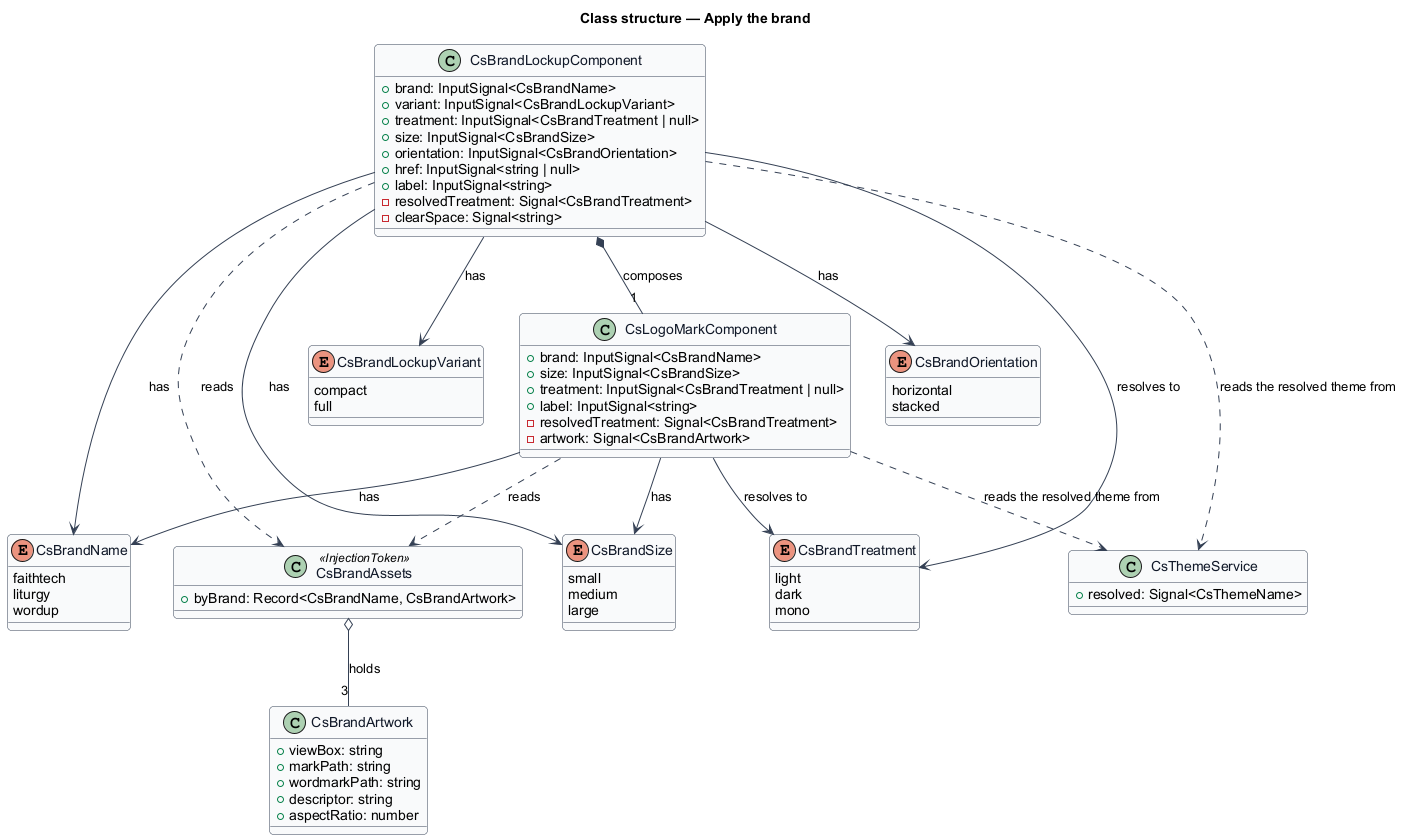

The diagram above was rendered by PlantUML. Its source (embedded in the PNG):
@startuml
' --- shared skin header ---
skinparam backgroundColor #FFFFFF
skinparam shadowing false
skinparam roundcorner 8
skinparam defaultFontName Arial
skinparam ArrowColor #344054
skinparam class {
  BorderColor #344054
  FontColor #101828
  BackgroundColor #F9FAFB
}
' --------------------------
title Class structure — Apply the brand

enum CsBrandName {
  faithtech
  liturgy
  wordup
}

enum CsBrandLockupVariant {
  compact
  full
}

enum CsBrandTreatment {
  light
  dark
  mono
}

enum CsBrandSize {
  small
  medium
  large
}

enum CsBrandOrientation {
  horizontal
  stacked
}

class CsLogoMarkComponent {
  +brand: InputSignal<CsBrandName>
  +size: InputSignal<CsBrandSize>
  +treatment: InputSignal<CsBrandTreatment | null>
  +label: InputSignal<string>
  -resolvedTreatment: Signal<CsBrandTreatment>
  -artwork: Signal<CsBrandArtwork>
}

class CsBrandLockupComponent {
  +brand: InputSignal<CsBrandName>
  +variant: InputSignal<CsBrandLockupVariant>
  +treatment: InputSignal<CsBrandTreatment | null>
  +size: InputSignal<CsBrandSize>
  +orientation: InputSignal<CsBrandOrientation>
  +href: InputSignal<string | null>
  +label: InputSignal<string>
  -resolvedTreatment: Signal<CsBrandTreatment>
  -clearSpace: Signal<string>
}

class CsBrandArtwork {
  +viewBox: string
  +markPath: string
  +wordmarkPath: string
  +descriptor: string
  +aspectRatio: number
}

class CsBrandAssets <<InjectionToken>> {
  +byBrand: Record<CsBrandName, CsBrandArtwork>
}

class CsThemeService {
  +resolved: Signal<CsThemeName>
}

CsBrandLockupComponent *-- "1" CsLogoMarkComponent : composes
CsBrandLockupComponent --> CsBrandLockupVariant : has
CsBrandLockupComponent --> CsBrandOrientation : has
CsBrandLockupComponent --> CsBrandSize : has
CsBrandLockupComponent --> CsBrandName : has
CsBrandLockupComponent --> CsBrandTreatment : resolves to
CsBrandLockupComponent ..> CsBrandAssets : reads
CsBrandLockupComponent ..> CsThemeService : reads the resolved theme from
CsLogoMarkComponent --> CsBrandName : has
CsLogoMarkComponent --> CsBrandSize : has
CsLogoMarkComponent --> CsBrandTreatment : resolves to
CsLogoMarkComponent ..> CsBrandAssets : reads
CsLogoMarkComponent ..> CsThemeService : reads the resolved theme from
CsBrandAssets o-- "3" CsBrandArtwork : holds
@enduml